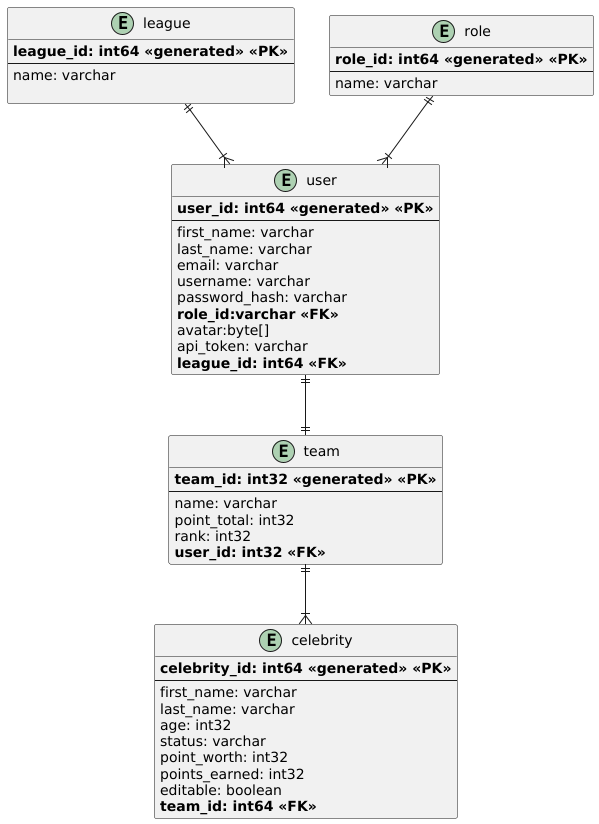

The diagram above was rendered by PlantUML. Its source (embedded in the PNG):
@startuml
'https://plantuml.com/object-diagram

entity "league" as league {
    **league_id: int64 <<generated>> <<PK>>**
    --
    name: varchar

}

entity "role" as role {
    **role_id: int64 <<generated>> <<PK>>**
    --
    name: varchar
}

entity "celebrity" as celebrity {
    **celebrity_id: int64 <<generated>> <<PK>>**
    --
    first_name: varchar
    last_name: varchar
    age: int32
    status: varchar
    point_worth: int32
    points_earned: int32
    editable: boolean
    **team_id: int64 <<FK>>**
}

entity "user" as user {
    **user_id: int64 <<generated>> <<PK>>**
    --
    first_name: varchar
    last_name: varchar
    email: varchar
    username: varchar
    password_hash: varchar
    **role_id:varchar <<FK>>**
    avatar:byte[]
    api_token: varchar
    **league_id: int64 <<FK>>**
}

entity "team" as team {
    **team_id: int32 <<generated>> <<PK>>**
    --
    name: varchar
    point_total: int32
    rank: int32
    **user_id: int32 <<FK>>**
}

league||--|{user
role||--|{user
user||--||team
team||--|{celebrity
@enduml